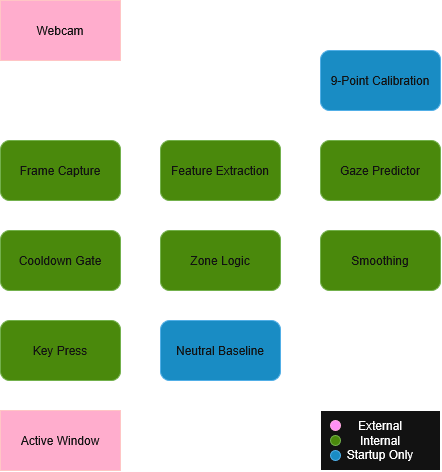

The diagram above was exported from draw.io. Its source (the exported page's mxGraphModel, read from the mxfile embedded in the PNG):
<mxGraphModel dx="989" dy="535" grid="1" gridSize="10" guides="1" tooltips="1" connect="1" arrows="1" fold="1" page="1" pageScale="1" pageWidth="850" pageHeight="1100" math="0" shadow="0">
  <root>
    <mxCell id="0" />
    <mxCell id="1" parent="0" />
    <mxCell id="vv-78V7zwckvJcMAePo3-13" edge="1" parent="1" source="vv-78V7zwckvJcMAePo3-1" style="edgeStyle=orthogonalEdgeStyle;rounded=0;orthogonalLoop=1;jettySize=auto;html=1;exitX=0.5;exitY=1;exitDx=0;exitDy=0;entryX=0.5;entryY=0;entryDx=0;entryDy=0;" target="vv-78V7zwckvJcMAePo3-2">
      <mxGeometry relative="1" as="geometry" />
    </mxCell>
    <mxCell id="vv-78V7zwckvJcMAePo3-1" parent="1" style="rounded=0;whiteSpace=wrap;html=1;fillColor=#a20025;fontColor=#ffffff;strokeColor=#6F0000;" value="&lt;div&gt;Webcam&lt;/div&gt;" vertex="1">
      <mxGeometry height="60" width="120" x="320" y="130" as="geometry" />
    </mxCell>
    <mxCell id="vv-78V7zwckvJcMAePo3-14" edge="1" parent="1" source="vv-78V7zwckvJcMAePo3-2" style="edgeStyle=orthogonalEdgeStyle;rounded=0;orthogonalLoop=1;jettySize=auto;html=1;exitX=1;exitY=0.5;exitDx=0;exitDy=0;entryX=0;entryY=0.5;entryDx=0;entryDy=0;" target="vv-78V7zwckvJcMAePo3-3">
      <mxGeometry relative="1" as="geometry" />
    </mxCell>
    <mxCell id="vv-78V7zwckvJcMAePo3-2" parent="1" style="rounded=1;whiteSpace=wrap;html=1;roundedPerimeter=1;fillColor=#60a917;fontColor=#ffffff;strokeColor=#2D7600;" value="Frame Capture" vertex="1">
      <mxGeometry height="60" width="120" x="320" y="270" as="geometry" />
    </mxCell>
    <mxCell id="vv-78V7zwckvJcMAePo3-15" edge="1" parent="1" source="vv-78V7zwckvJcMAePo3-3" style="edgeStyle=orthogonalEdgeStyle;rounded=0;orthogonalLoop=1;jettySize=auto;html=1;exitX=1;exitY=0.5;exitDx=0;exitDy=0;entryX=0;entryY=0.5;entryDx=0;entryDy=0;" target="vv-78V7zwckvJcMAePo3-4">
      <mxGeometry relative="1" as="geometry" />
    </mxCell>
    <mxCell id="vv-78V7zwckvJcMAePo3-3" parent="1" style="rounded=1;whiteSpace=wrap;html=1;roundedPerimeter=1;fillColor=#60a917;fontColor=#ffffff;strokeColor=#2D7600;" value="Feature Extraction" vertex="1">
      <mxGeometry height="60" width="120" x="480" y="270" as="geometry" />
    </mxCell>
    <mxCell id="vv-78V7zwckvJcMAePo3-16" edge="1" parent="1" source="vv-78V7zwckvJcMAePo3-4" style="edgeStyle=orthogonalEdgeStyle;rounded=0;orthogonalLoop=1;jettySize=auto;html=1;exitX=0.5;exitY=1;exitDx=0;exitDy=0;entryX=0.5;entryY=0;entryDx=0;entryDy=0;" target="vv-78V7zwckvJcMAePo3-8">
      <mxGeometry relative="1" as="geometry" />
    </mxCell>
    <mxCell id="vv-78V7zwckvJcMAePo3-4" parent="1" style="rounded=1;whiteSpace=wrap;html=1;roundedPerimeter=1;fillColor=#60a917;fontColor=#ffffff;strokeColor=#2D7600;" value="Gaze Predictor" vertex="1">
      <mxGeometry height="60" width="120" x="640" y="270" as="geometry" />
    </mxCell>
    <mxCell id="vv-78V7zwckvJcMAePo3-22" edge="1" parent="1" source="vv-78V7zwckvJcMAePo3-5" style="edgeStyle=orthogonalEdgeStyle;rounded=0;orthogonalLoop=1;jettySize=auto;html=1;" target="vv-78V7zwckvJcMAePo3-4" value="">
      <mxGeometry relative="1" as="geometry" />
    </mxCell>
    <mxCell id="vv-78V7zwckvJcMAePo3-5" parent="1" style="rounded=1;whiteSpace=wrap;html=1;roundedPerimeter=1;fillColor=#1ba1e2;fontColor=#ffffff;strokeColor=#006EAF;" value="9-Point Calibration" vertex="1">
      <mxGeometry height="60" width="120" x="640" y="180" as="geometry" />
    </mxCell>
    <mxCell id="vv-78V7zwckvJcMAePo3-20" edge="1" parent="1" source="vv-78V7zwckvJcMAePo3-6" style="edgeStyle=orthogonalEdgeStyle;rounded=0;orthogonalLoop=1;jettySize=auto;html=1;" target="vv-78V7zwckvJcMAePo3-10" value="">
      <mxGeometry relative="1" as="geometry" />
    </mxCell>
    <mxCell id="vv-78V7zwckvJcMAePo3-6" parent="1" style="rounded=1;whiteSpace=wrap;html=1;roundedPerimeter=1;fillColor=#60a917;fontColor=#ffffff;strokeColor=#2D7600;" value="Cooldown Gate" vertex="1">
      <mxGeometry height="60" width="120" x="320" y="360" as="geometry" />
    </mxCell>
    <mxCell id="vv-78V7zwckvJcMAePo3-18" edge="1" parent="1" source="vv-78V7zwckvJcMAePo3-7" style="edgeStyle=orthogonalEdgeStyle;rounded=0;orthogonalLoop=1;jettySize=auto;html=1;exitX=0;exitY=0.5;exitDx=0;exitDy=0;entryX=1;entryY=0.5;entryDx=0;entryDy=0;" target="vv-78V7zwckvJcMAePo3-6">
      <mxGeometry relative="1" as="geometry" />
    </mxCell>
    <mxCell id="vv-78V7zwckvJcMAePo3-7" parent="1" style="rounded=1;whiteSpace=wrap;html=1;roundedPerimeter=1;fillColor=#60a917;fontColor=#ffffff;strokeColor=#2D7600;" value="Zone Logic" vertex="1">
      <mxGeometry height="60" width="120" x="480" y="360" as="geometry" />
    </mxCell>
    <mxCell id="vv-78V7zwckvJcMAePo3-17" edge="1" parent="1" source="vv-78V7zwckvJcMAePo3-8" style="edgeStyle=orthogonalEdgeStyle;rounded=0;orthogonalLoop=1;jettySize=auto;html=1;exitX=0;exitY=0.5;exitDx=0;exitDy=0;entryX=1;entryY=0.5;entryDx=0;entryDy=0;" target="vv-78V7zwckvJcMAePo3-7">
      <mxGeometry relative="1" as="geometry" />
    </mxCell>
    <mxCell id="vv-78V7zwckvJcMAePo3-8" parent="1" style="rounded=1;whiteSpace=wrap;html=1;roundedPerimeter=1;fillColor=#60a917;fontColor=#ffffff;strokeColor=#2D7600;" value="Smoothing" vertex="1">
      <mxGeometry height="60" width="120" x="640" y="360" as="geometry" />
    </mxCell>
    <mxCell id="vv-78V7zwckvJcMAePo3-19" edge="1" parent="1" source="vv-78V7zwckvJcMAePo3-9" style="edgeStyle=orthogonalEdgeStyle;rounded=0;orthogonalLoop=1;jettySize=auto;html=1;" target="vv-78V7zwckvJcMAePo3-7" value="">
      <mxGeometry relative="1" as="geometry" />
    </mxCell>
    <mxCell id="vv-78V7zwckvJcMAePo3-9" parent="1" style="rounded=1;whiteSpace=wrap;html=1;roundedPerimeter=1;fillColor=#1ba1e2;fontColor=#ffffff;strokeColor=#006EAF;" value="Neutral Baseline" vertex="1">
      <mxGeometry height="60" width="120" x="480" y="450" as="geometry" />
    </mxCell>
    <mxCell id="vv-78V7zwckvJcMAePo3-21" edge="1" parent="1" source="vv-78V7zwckvJcMAePo3-10" style="edgeStyle=orthogonalEdgeStyle;rounded=0;orthogonalLoop=1;jettySize=auto;html=1;" target="vv-78V7zwckvJcMAePo3-11" value="">
      <mxGeometry relative="1" as="geometry" />
    </mxCell>
    <mxCell id="vv-78V7zwckvJcMAePo3-10" parent="1" style="rounded=1;whiteSpace=wrap;html=1;roundedPerimeter=1;fillColor=#60a917;fontColor=#ffffff;strokeColor=#2D7600;" value="Key Press" vertex="1">
      <mxGeometry height="60" width="120" x="320" y="450" as="geometry" />
    </mxCell>
    <mxCell id="vv-78V7zwckvJcMAePo3-11" parent="1" style="rounded=0;whiteSpace=wrap;html=1;fillColor=#a20025;fontColor=#ffffff;strokeColor=#6F0000;" value="Active Window" vertex="1">
      <mxGeometry height="60" width="120" x="320" y="540" as="geometry" />
    </mxCell>
    <mxCell id="vv-78V7zwckvJcMAePo3-23" parent="1" style="rounded=0;whiteSpace=wrap;html=1;" value="&lt;div&gt;External&lt;/div&gt;&lt;div&gt;Internal&lt;/div&gt;&lt;div&gt;Startup Only&lt;/div&gt;" vertex="1">
      <mxGeometry height="60" width="120" x="640" y="540" as="geometry" />
    </mxCell>
    <mxCell id="vv-78V7zwckvJcMAePo3-24" parent="1" style="ellipse;whiteSpace=wrap;html=1;shapeInside=1;aspect=fixed;fillColor=#d80073;fontColor=#ffffff;strokeColor=#A50040;" value="" vertex="1">
      <mxGeometry height="10" width="10" x="650" y="550" as="geometry" />
    </mxCell>
    <mxCell id="vv-78V7zwckvJcMAePo3-26" parent="1" style="ellipse;whiteSpace=wrap;html=1;shapeInside=1;aspect=fixed;fillColor=#60a917;fontColor=#ffffff;strokeColor=#2D7600;" value="" vertex="1">
      <mxGeometry height="10" width="10" x="650" y="565" as="geometry" />
    </mxCell>
    <mxCell id="vv-78V7zwckvJcMAePo3-27" parent="1" style="ellipse;whiteSpace=wrap;html=1;shapeInside=1;aspect=fixed;fillColor=#1ba1e2;fontColor=#ffffff;strokeColor=#006EAF;" value="" vertex="1">
      <mxGeometry height="10" width="10" x="650" y="580" as="geometry" />
    </mxCell>
  </root>
</mxGraphModel>